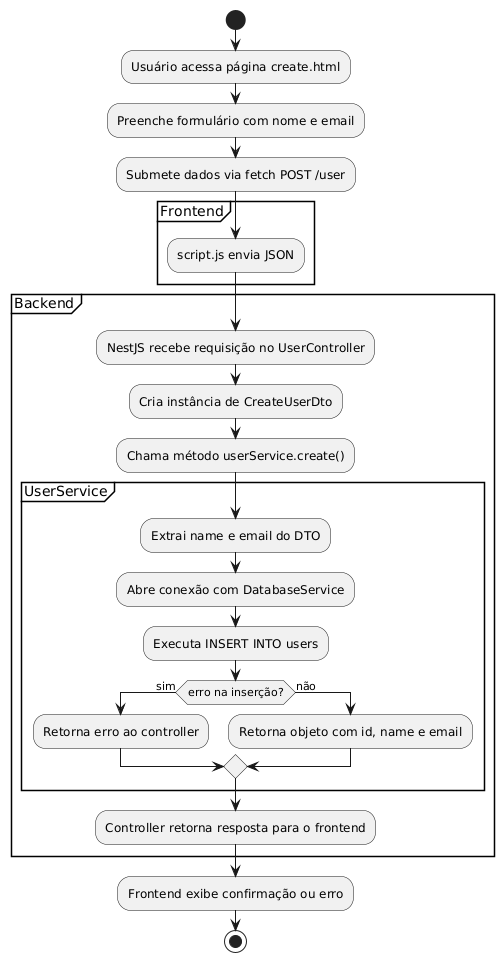

The diagram above was rendered by PlantUML. Its source (embedded in the PNG):
@startuml
start

:Usuário acessa página create.html;
:Preenche formulário com nome e email;
:Submete dados via fetch POST /user;

partition Frontend {
  :script.js envia JSON;
}

partition Backend {
  :NestJS recebe requisição no UserController;
  :Cria instância de CreateUserDto;
  :Chama método userService.create();

  partition UserService {
    :Extrai name e email do DTO;
    :Abre conexão com DatabaseService;
    :Executa INSERT INTO users;
    if (erro na inserção?) then (sim)
      :Retorna erro ao controller;
    else (não)
      :Retorna objeto com id, name e email;
    endif
  }

  :Controller retorna resposta para o frontend;
}

:Frontend exibe confirmação ou erro;

stop
@enduml